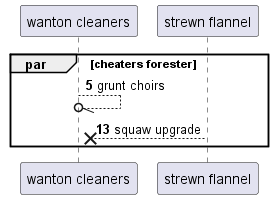

The diagram above was rendered by PlantUML. Its source (embedded in the PNG):
@startuml
participant "wanton cleaners" as 0
participant "strewn flannel" as 1
autonumber 5 8
par cheaters forester
0 --//o 0: grunt choirs
1 -->x 0: squaw upgrade
end
@enduml